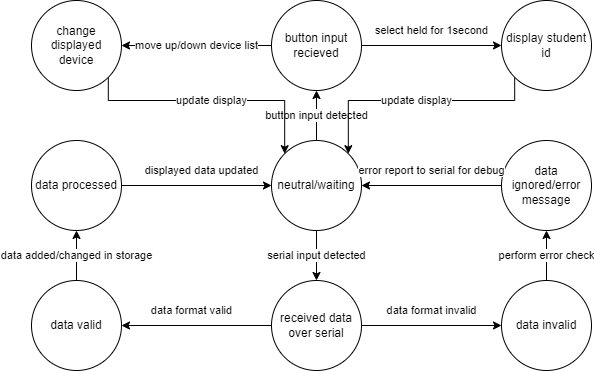

The diagram above was exported from draw.io. Its source (the exported page's mxGraphModel, read from the mxfile embedded in the PNG):
<mxGraphModel dx="1050" dy="581" grid="1" gridSize="10" guides="1" tooltips="1" connect="1" arrows="1" fold="1" page="1" pageScale="1" pageWidth="827" pageHeight="1169" math="0" shadow="0">
  <root>
    <mxCell id="0" />
    <mxCell id="1" parent="0" />
    <mxCell id="Pk0IM0q8L8E_uLl81UGS-19" value="button input detected" style="edgeStyle=orthogonalEdgeStyle;rounded=0;orthogonalLoop=1;jettySize=auto;html=1;exitX=0.5;exitY=0;exitDx=0;exitDy=0;entryX=0.5;entryY=1;entryDx=0;entryDy=0;" edge="1" parent="1" source="Pk0IM0q8L8E_uLl81UGS-1" target="Pk0IM0q8L8E_uLl81UGS-7">
      <mxGeometry relative="1" as="geometry" />
    </mxCell>
    <mxCell id="Pk0IM0q8L8E_uLl81UGS-1" value="neutral/waiting" style="ellipse;whiteSpace=wrap;html=1;aspect=fixed;" vertex="1" parent="1">
      <mxGeometry x="360" y="210" width="90" height="90" as="geometry" />
    </mxCell>
    <mxCell id="Pk0IM0q8L8E_uLl81UGS-2" value="received data over serial" style="ellipse;whiteSpace=wrap;html=1;aspect=fixed;" vertex="1" parent="1">
      <mxGeometry x="360" y="350" width="90" height="90" as="geometry" />
    </mxCell>
    <mxCell id="Pk0IM0q8L8E_uLl81UGS-3" value="data invalid" style="ellipse;whiteSpace=wrap;html=1;aspect=fixed;" vertex="1" parent="1">
      <mxGeometry x="590" y="350" width="90" height="90" as="geometry" />
    </mxCell>
    <mxCell id="Pk0IM0q8L8E_uLl81UGS-17" value="data added/changed in storage" style="edgeStyle=orthogonalEdgeStyle;rounded=0;orthogonalLoop=1;jettySize=auto;html=1;exitX=0.5;exitY=0;exitDx=0;exitDy=0;entryX=0.5;entryY=1;entryDx=0;entryDy=0;" edge="1" parent="1" source="Pk0IM0q8L8E_uLl81UGS-4" target="Pk0IM0q8L8E_uLl81UGS-6">
      <mxGeometry relative="1" as="geometry" />
    </mxCell>
    <mxCell id="Pk0IM0q8L8E_uLl81UGS-4" value="data valid" style="ellipse;whiteSpace=wrap;html=1;aspect=fixed;" vertex="1" parent="1">
      <mxGeometry x="120" y="350" width="90" height="90" as="geometry" />
    </mxCell>
    <mxCell id="Pk0IM0q8L8E_uLl81UGS-18" value="displayed data updated" style="edgeStyle=orthogonalEdgeStyle;rounded=0;orthogonalLoop=1;jettySize=auto;html=1;exitX=1;exitY=0.5;exitDx=0;exitDy=0;entryX=0;entryY=0.5;entryDx=0;entryDy=0;" edge="1" parent="1" source="Pk0IM0q8L8E_uLl81UGS-6" target="Pk0IM0q8L8E_uLl81UGS-1">
      <mxGeometry x="0.0667" y="15" relative="1" as="geometry">
        <mxPoint as="offset" />
      </mxGeometry>
    </mxCell>
    <mxCell id="Pk0IM0q8L8E_uLl81UGS-6" value="data processed" style="ellipse;whiteSpace=wrap;html=1;aspect=fixed;" vertex="1" parent="1">
      <mxGeometry x="120" y="210" width="90" height="90" as="geometry" />
    </mxCell>
    <mxCell id="Pk0IM0q8L8E_uLl81UGS-20" value="select held for 1second" style="edgeStyle=orthogonalEdgeStyle;rounded=0;orthogonalLoop=1;jettySize=auto;html=1;exitX=1;exitY=0.5;exitDx=0;exitDy=0;entryX=0;entryY=0.5;entryDx=0;entryDy=0;" edge="1" parent="1" source="Pk0IM0q8L8E_uLl81UGS-7" target="Pk0IM0q8L8E_uLl81UGS-8">
      <mxGeometry y="15" relative="1" as="geometry">
        <mxPoint as="offset" />
      </mxGeometry>
    </mxCell>
    <mxCell id="Pk0IM0q8L8E_uLl81UGS-22" value="move up/down device list" style="edgeStyle=orthogonalEdgeStyle;rounded=0;orthogonalLoop=1;jettySize=auto;html=1;exitX=0;exitY=0.5;exitDx=0;exitDy=0;entryX=1;entryY=0.5;entryDx=0;entryDy=0;" edge="1" parent="1" source="Pk0IM0q8L8E_uLl81UGS-7" target="Pk0IM0q8L8E_uLl81UGS-9">
      <mxGeometry relative="1" as="geometry" />
    </mxCell>
    <mxCell id="Pk0IM0q8L8E_uLl81UGS-7" value="button input recieved" style="ellipse;whiteSpace=wrap;html=1;aspect=fixed;" vertex="1" parent="1">
      <mxGeometry x="360" y="70" width="90" height="90" as="geometry" />
    </mxCell>
    <mxCell id="Pk0IM0q8L8E_uLl81UGS-21" value="update display" style="edgeStyle=orthogonalEdgeStyle;rounded=0;orthogonalLoop=1;jettySize=auto;html=1;exitX=0;exitY=1;exitDx=0;exitDy=0;entryX=1;entryY=0;entryDx=0;entryDy=0;" edge="1" parent="1" source="Pk0IM0q8L8E_uLl81UGS-8" target="Pk0IM0q8L8E_uLl81UGS-1">
      <mxGeometry relative="1" as="geometry">
        <Array as="points">
          <mxPoint x="603" y="170" />
          <mxPoint x="437" y="170" />
        </Array>
      </mxGeometry>
    </mxCell>
    <mxCell id="Pk0IM0q8L8E_uLl81UGS-8" value="display student id" style="ellipse;whiteSpace=wrap;html=1;aspect=fixed;" vertex="1" parent="1">
      <mxGeometry x="590" y="70" width="90" height="90" as="geometry" />
    </mxCell>
    <mxCell id="Pk0IM0q8L8E_uLl81UGS-23" value="update display" style="edgeStyle=orthogonalEdgeStyle;rounded=0;orthogonalLoop=1;jettySize=auto;html=1;exitX=1;exitY=1;exitDx=0;exitDy=0;entryX=0;entryY=0;entryDx=0;entryDy=0;" edge="1" parent="1" source="Pk0IM0q8L8E_uLl81UGS-9" target="Pk0IM0q8L8E_uLl81UGS-1">
      <mxGeometry relative="1" as="geometry">
        <Array as="points">
          <mxPoint x="197" y="170" />
          <mxPoint x="373" y="170" />
        </Array>
      </mxGeometry>
    </mxCell>
    <mxCell id="Pk0IM0q8L8E_uLl81UGS-9" value="change displayed device" style="ellipse;whiteSpace=wrap;html=1;aspect=fixed;" vertex="1" parent="1">
      <mxGeometry x="120" y="70" width="90" height="90" as="geometry" />
    </mxCell>
    <mxCell id="Pk0IM0q8L8E_uLl81UGS-10" value="serial input detected" style="endArrow=classic;html=1;rounded=0;entryX=0.5;entryY=0;entryDx=0;entryDy=0;exitX=0.5;exitY=1;exitDx=0;exitDy=0;" edge="1" parent="1" source="Pk0IM0q8L8E_uLl81UGS-1" target="Pk0IM0q8L8E_uLl81UGS-2">
      <mxGeometry width="50" height="50" relative="1" as="geometry">
        <mxPoint x="390" y="280" as="sourcePoint" />
        <mxPoint x="440" y="230" as="targetPoint" />
      </mxGeometry>
    </mxCell>
    <mxCell id="Pk0IM0q8L8E_uLl81UGS-11" value="data format invalid" style="endArrow=classic;html=1;rounded=0;entryX=0;entryY=0.5;entryDx=0;entryDy=0;exitX=1;exitY=0.5;exitDx=0;exitDy=0;" edge="1" parent="1" source="Pk0IM0q8L8E_uLl81UGS-2" target="Pk0IM0q8L8E_uLl81UGS-3">
      <mxGeometry y="15" width="50" height="50" relative="1" as="geometry">
        <mxPoint x="390" y="280" as="sourcePoint" />
        <mxPoint x="440" y="230" as="targetPoint" />
        <Array as="points" />
        <mxPoint as="offset" />
      </mxGeometry>
    </mxCell>
    <mxCell id="Pk0IM0q8L8E_uLl81UGS-12" value="" style="endArrow=classic;html=1;rounded=0;exitX=0.5;exitY=0;exitDx=0;exitDy=0;" edge="1" parent="1" source="Pk0IM0q8L8E_uLl81UGS-5">
      <mxGeometry width="50" height="50" relative="1" as="geometry">
        <mxPoint x="590" y="350" as="sourcePoint" />
        <mxPoint x="640" y="300" as="targetPoint" />
      </mxGeometry>
    </mxCell>
    <mxCell id="Pk0IM0q8L8E_uLl81UGS-14" value="perform error check" style="endArrow=classic;html=1;rounded=0;exitX=0.5;exitY=0;exitDx=0;exitDy=0;" edge="1" parent="1" source="Pk0IM0q8L8E_uLl81UGS-3" target="Pk0IM0q8L8E_uLl81UGS-5">
      <mxGeometry width="50" height="50" relative="1" as="geometry">
        <mxPoint x="635" y="350" as="sourcePoint" />
        <mxPoint x="640" y="300" as="targetPoint" />
      </mxGeometry>
    </mxCell>
    <mxCell id="Pk0IM0q8L8E_uLl81UGS-5" value="data ignored/error message" style="ellipse;whiteSpace=wrap;html=1;aspect=fixed;" vertex="1" parent="1">
      <mxGeometry x="590" y="210" width="90" height="90" as="geometry" />
    </mxCell>
    <mxCell id="Pk0IM0q8L8E_uLl81UGS-15" value="error report to serial for debug" style="endArrow=classic;html=1;rounded=0;exitX=0;exitY=0.5;exitDx=0;exitDy=0;entryX=1;entryY=0.5;entryDx=0;entryDy=0;" edge="1" parent="1" source="Pk0IM0q8L8E_uLl81UGS-5" target="Pk0IM0q8L8E_uLl81UGS-1">
      <mxGeometry y="-15" width="50" height="50" relative="1" as="geometry">
        <mxPoint x="390" y="280" as="sourcePoint" />
        <mxPoint x="440" y="230" as="targetPoint" />
        <mxPoint as="offset" />
      </mxGeometry>
    </mxCell>
    <mxCell id="Pk0IM0q8L8E_uLl81UGS-16" value="data format valid" style="endArrow=classic;html=1;rounded=0;entryX=1;entryY=0.5;entryDx=0;entryDy=0;exitX=0;exitY=0.5;exitDx=0;exitDy=0;" edge="1" parent="1" source="Pk0IM0q8L8E_uLl81UGS-2" target="Pk0IM0q8L8E_uLl81UGS-4">
      <mxGeometry x="0.0667" y="-15" width="50" height="50" relative="1" as="geometry">
        <mxPoint x="390" y="280" as="sourcePoint" />
        <mxPoint x="440" y="230" as="targetPoint" />
        <mxPoint as="offset" />
      </mxGeometry>
    </mxCell>
  </root>
</mxGraphModel>